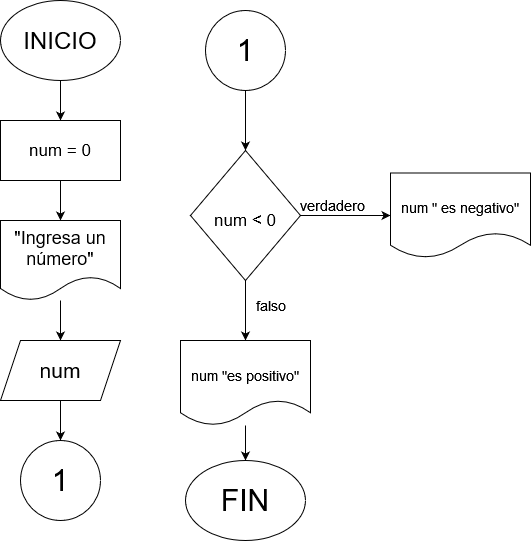

The diagram above was exported from draw.io. Its source (the exported page's mxGraphModel, read from the mxfile embedded in the PNG):
<mxGraphModel dx="880" dy="427" grid="1" gridSize="10" guides="1" tooltips="1" connect="1" arrows="1" fold="1" page="1" pageScale="1" pageWidth="827" pageHeight="1169" math="0" shadow="0">
  <root>
    <mxCell id="0" />
    <mxCell id="1" parent="0" />
    <mxCell id="yO7bqprCezKQYq_5YXFm-5" value="" style="edgeStyle=orthogonalEdgeStyle;rounded=0;orthogonalLoop=1;jettySize=auto;html=1;fontSize=24;" edge="1" parent="1" source="yO7bqprCezKQYq_5YXFm-1" target="yO7bqprCezKQYq_5YXFm-4">
      <mxGeometry relative="1" as="geometry" />
    </mxCell>
    <mxCell id="yO7bqprCezKQYq_5YXFm-1" value="&lt;font style=&quot;font-size: 24px;&quot;&gt;INICIO&lt;/font&gt;" style="ellipse;whiteSpace=wrap;html=1;" vertex="1" parent="1">
      <mxGeometry x="40" y="30" width="120" height="80" as="geometry" />
    </mxCell>
    <mxCell id="yO7bqprCezKQYq_5YXFm-7" value="" style="edgeStyle=orthogonalEdgeStyle;rounded=0;orthogonalLoop=1;jettySize=auto;html=1;fontSize=24;" edge="1" parent="1" source="yO7bqprCezKQYq_5YXFm-4" target="yO7bqprCezKQYq_5YXFm-6">
      <mxGeometry relative="1" as="geometry" />
    </mxCell>
    <mxCell id="yO7bqprCezKQYq_5YXFm-4" value="&lt;font style=&quot;font-size: 17px;&quot;&gt;num = 0&lt;/font&gt;" style="whiteSpace=wrap;html=1;" vertex="1" parent="1">
      <mxGeometry x="40" y="150" width="120" height="60" as="geometry" />
    </mxCell>
    <mxCell id="yO7bqprCezKQYq_5YXFm-9" value="" style="edgeStyle=orthogonalEdgeStyle;rounded=0;orthogonalLoop=1;jettySize=auto;html=1;fontSize=18;" edge="1" parent="1" source="yO7bqprCezKQYq_5YXFm-6" target="yO7bqprCezKQYq_5YXFm-8">
      <mxGeometry relative="1" as="geometry" />
    </mxCell>
    <mxCell id="yO7bqprCezKQYq_5YXFm-6" value="&lt;font style=&quot;font-size: 18px;&quot;&gt;&quot;Ingresa un número&quot;&lt;/font&gt;" style="shape=document;whiteSpace=wrap;html=1;boundedLbl=1;" vertex="1" parent="1">
      <mxGeometry x="40" y="250" width="120" height="80" as="geometry" />
    </mxCell>
    <mxCell id="yO7bqprCezKQYq_5YXFm-11" value="" style="edgeStyle=orthogonalEdgeStyle;rounded=0;orthogonalLoop=1;jettySize=auto;html=1;fontSize=21;" edge="1" parent="1" source="yO7bqprCezKQYq_5YXFm-8" target="yO7bqprCezKQYq_5YXFm-10">
      <mxGeometry relative="1" as="geometry" />
    </mxCell>
    <mxCell id="yO7bqprCezKQYq_5YXFm-8" value="&lt;font style=&quot;font-size: 21px;&quot;&gt;num&lt;/font&gt;" style="shape=parallelogram;perimeter=parallelogramPerimeter;whiteSpace=wrap;html=1;fixedSize=1;" vertex="1" parent="1">
      <mxGeometry x="40" y="370" width="120" height="60" as="geometry" />
    </mxCell>
    <mxCell id="yO7bqprCezKQYq_5YXFm-10" value="&lt;font style=&quot;font-size: 30px;&quot;&gt;1&lt;/font&gt;" style="ellipse;whiteSpace=wrap;html=1;" vertex="1" parent="1">
      <mxGeometry x="60" y="470" width="80" height="80" as="geometry" />
    </mxCell>
    <mxCell id="yO7bqprCezKQYq_5YXFm-14" value="" style="edgeStyle=orthogonalEdgeStyle;rounded=0;orthogonalLoop=1;jettySize=auto;html=1;fontSize=30;" edge="1" parent="1" source="yO7bqprCezKQYq_5YXFm-12" target="yO7bqprCezKQYq_5YXFm-13">
      <mxGeometry relative="1" as="geometry" />
    </mxCell>
    <mxCell id="yO7bqprCezKQYq_5YXFm-12" value="1" style="ellipse;whiteSpace=wrap;html=1;aspect=fixed;fontSize=30;" vertex="1" parent="1">
      <mxGeometry x="245" y="40" width="80" height="80" as="geometry" />
    </mxCell>
    <mxCell id="yO7bqprCezKQYq_5YXFm-29" value="" style="edgeStyle=orthogonalEdgeStyle;rounded=0;orthogonalLoop=1;jettySize=auto;html=1;fontSize=15;" edge="1" parent="1" source="yO7bqprCezKQYq_5YXFm-13" target="yO7bqprCezKQYq_5YXFm-19">
      <mxGeometry relative="1" as="geometry" />
    </mxCell>
    <mxCell id="yO7bqprCezKQYq_5YXFm-31" value="" style="edgeStyle=orthogonalEdgeStyle;rounded=0;orthogonalLoop=1;jettySize=auto;html=1;fontSize=15;" edge="1" parent="1" source="yO7bqprCezKQYq_5YXFm-13" target="yO7bqprCezKQYq_5YXFm-30">
      <mxGeometry relative="1" as="geometry" />
    </mxCell>
    <mxCell id="yO7bqprCezKQYq_5YXFm-13" value="&lt;font style=&quot;font-size: 17px;&quot;&gt;num &amp;lt; 0&lt;br&gt;&lt;/font&gt;" style="rhombus;whiteSpace=wrap;html=1;fontSize=30;" vertex="1" parent="1">
      <mxGeometry x="230" y="180" width="110" height="130" as="geometry" />
    </mxCell>
    <mxCell id="yO7bqprCezKQYq_5YXFm-19" value="&lt;font style=&quot;font-size: 14px;&quot;&gt;num &quot; es negativo&quot;&lt;/font&gt;" style="shape=document;whiteSpace=wrap;html=1;boundedLbl=1;fontSize=30;" vertex="1" parent="1">
      <mxGeometry x="430" y="202.5" width="140" height="85" as="geometry" />
    </mxCell>
    <mxCell id="yO7bqprCezKQYq_5YXFm-25" value="verdadero" style="text;strokeColor=none;fillColor=none;align=left;verticalAlign=middle;spacingLeft=4;spacingRight=4;overflow=hidden;points=[[0,0.5],[1,0.5]];portConstraint=eastwest;rotatable=0;whiteSpace=wrap;html=1;fontSize=15;" vertex="1" parent="1">
      <mxGeometry x="334" y="220" width="80" height="30" as="geometry" />
    </mxCell>
    <mxCell id="yO7bqprCezKQYq_5YXFm-34" value="" style="edgeStyle=orthogonalEdgeStyle;rounded=0;orthogonalLoop=1;jettySize=auto;html=1;fontSize=14;" edge="1" parent="1" source="yO7bqprCezKQYq_5YXFm-30" target="yO7bqprCezKQYq_5YXFm-33">
      <mxGeometry relative="1" as="geometry" />
    </mxCell>
    <mxCell id="yO7bqprCezKQYq_5YXFm-30" value="&lt;font style=&quot;font-size: 14px;&quot;&gt;num &quot;es positivo&quot;&lt;br&gt;&lt;/font&gt;" style="shape=document;whiteSpace=wrap;html=1;boundedLbl=1;fontSize=30;" vertex="1" parent="1">
      <mxGeometry x="220" y="370" width="130" height="85" as="geometry" />
    </mxCell>
    <mxCell id="yO7bqprCezKQYq_5YXFm-32" value="falso" style="text;strokeColor=none;fillColor=none;align=left;verticalAlign=middle;spacingLeft=4;spacingRight=4;overflow=hidden;points=[[0,0.5],[1,0.5]];portConstraint=eastwest;rotatable=0;whiteSpace=wrap;html=1;fontSize=14;" vertex="1" parent="1">
      <mxGeometry x="290" y="320" width="80" height="30" as="geometry" />
    </mxCell>
    <mxCell id="yO7bqprCezKQYq_5YXFm-33" value="&lt;font style=&quot;font-size: 30px;&quot;&gt;FIN&lt;/font&gt;" style="ellipse;whiteSpace=wrap;html=1;fontSize=14;" vertex="1" parent="1">
      <mxGeometry x="225" y="490" width="120" height="80" as="geometry" />
    </mxCell>
  </root>
</mxGraphModel>